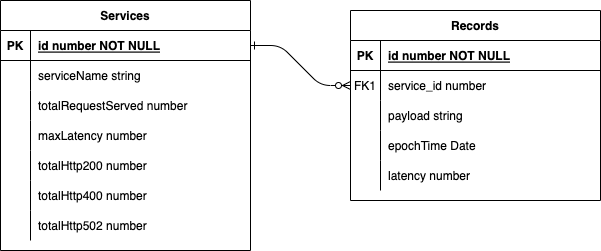

The diagram above was exported from draw.io. Its source (the exported page's mxGraphModel, read from the mxfile embedded in the PNG):
<mxGraphModel dx="946" dy="646" grid="1" gridSize="10" guides="1" tooltips="1" connect="1" arrows="1" fold="1" page="1" pageScale="1" pageWidth="850" pageHeight="1100" math="0" shadow="0" extFonts="Permanent Marker^https://fonts.googleapis.com/css?family=Permanent+Marker">
  <root>
    <mxCell id="0" />
    <mxCell id="1" parent="0" />
    <mxCell id="C-vyLk0tnHw3VtMMgP7b-1" value="" style="edgeStyle=entityRelationEdgeStyle;endArrow=ERzeroToMany;startArrow=ERone;endFill=1;startFill=0;" parent="1" source="C-vyLk0tnHw3VtMMgP7b-24" target="C-vyLk0tnHw3VtMMgP7b-6" edge="1">
      <mxGeometry width="100" height="100" relative="1" as="geometry">
        <mxPoint x="340" y="720" as="sourcePoint" />
        <mxPoint x="440" y="620" as="targetPoint" />
      </mxGeometry>
    </mxCell>
    <mxCell id="C-vyLk0tnHw3VtMMgP7b-2" value="Records" style="shape=table;startSize=30;container=1;collapsible=1;childLayout=tableLayout;fixedRows=1;rowLines=0;fontStyle=1;align=center;resizeLast=1;" parent="1" vertex="1">
      <mxGeometry x="460" y="160" width="250" height="190" as="geometry">
        <mxRectangle x="450" y="150" width="70" height="30" as="alternateBounds" />
      </mxGeometry>
    </mxCell>
    <mxCell id="C-vyLk0tnHw3VtMMgP7b-3" value="" style="shape=partialRectangle;collapsible=0;dropTarget=0;pointerEvents=0;fillColor=none;points=[[0,0.5],[1,0.5]];portConstraint=eastwest;top=0;left=0;right=0;bottom=1;" parent="C-vyLk0tnHw3VtMMgP7b-2" vertex="1">
      <mxGeometry y="30" width="250" height="30" as="geometry" />
    </mxCell>
    <mxCell id="C-vyLk0tnHw3VtMMgP7b-4" value="PK" style="shape=partialRectangle;overflow=hidden;connectable=0;fillColor=none;top=0;left=0;bottom=0;right=0;fontStyle=1;" parent="C-vyLk0tnHw3VtMMgP7b-3" vertex="1">
      <mxGeometry width="30" height="30" as="geometry">
        <mxRectangle width="30" height="30" as="alternateBounds" />
      </mxGeometry>
    </mxCell>
    <mxCell id="C-vyLk0tnHw3VtMMgP7b-5" value="id number NOT NULL" style="shape=partialRectangle;overflow=hidden;connectable=0;fillColor=none;top=0;left=0;bottom=0;right=0;align=left;spacingLeft=6;fontStyle=5;" parent="C-vyLk0tnHw3VtMMgP7b-3" vertex="1">
      <mxGeometry x="30" width="220" height="30" as="geometry">
        <mxRectangle width="220" height="30" as="alternateBounds" />
      </mxGeometry>
    </mxCell>
    <mxCell id="C-vyLk0tnHw3VtMMgP7b-6" value="" style="shape=partialRectangle;collapsible=0;dropTarget=0;pointerEvents=0;fillColor=none;points=[[0,0.5],[1,0.5]];portConstraint=eastwest;top=0;left=0;right=0;bottom=0;" parent="C-vyLk0tnHw3VtMMgP7b-2" vertex="1">
      <mxGeometry y="60" width="250" height="30" as="geometry" />
    </mxCell>
    <mxCell id="C-vyLk0tnHw3VtMMgP7b-7" value="FK1" style="shape=partialRectangle;overflow=hidden;connectable=0;fillColor=none;top=0;left=0;bottom=0;right=0;" parent="C-vyLk0tnHw3VtMMgP7b-6" vertex="1">
      <mxGeometry width="30" height="30" as="geometry">
        <mxRectangle width="30" height="30" as="alternateBounds" />
      </mxGeometry>
    </mxCell>
    <mxCell id="C-vyLk0tnHw3VtMMgP7b-8" value="service_id number" style="shape=partialRectangle;overflow=hidden;connectable=0;fillColor=none;top=0;left=0;bottom=0;right=0;align=left;spacingLeft=6;" parent="C-vyLk0tnHw3VtMMgP7b-6" vertex="1">
      <mxGeometry x="30" width="220" height="30" as="geometry">
        <mxRectangle width="220" height="30" as="alternateBounds" />
      </mxGeometry>
    </mxCell>
    <mxCell id="C-vyLk0tnHw3VtMMgP7b-9" value="" style="shape=partialRectangle;collapsible=0;dropTarget=0;pointerEvents=0;fillColor=none;points=[[0,0.5],[1,0.5]];portConstraint=eastwest;top=0;left=0;right=0;bottom=0;" parent="C-vyLk0tnHw3VtMMgP7b-2" vertex="1">
      <mxGeometry y="90" width="250" height="30" as="geometry" />
    </mxCell>
    <mxCell id="C-vyLk0tnHw3VtMMgP7b-10" value="" style="shape=partialRectangle;overflow=hidden;connectable=0;fillColor=none;top=0;left=0;bottom=0;right=0;" parent="C-vyLk0tnHw3VtMMgP7b-9" vertex="1">
      <mxGeometry width="30" height="30" as="geometry">
        <mxRectangle width="30" height="30" as="alternateBounds" />
      </mxGeometry>
    </mxCell>
    <mxCell id="C-vyLk0tnHw3VtMMgP7b-11" value="payload string" style="shape=partialRectangle;overflow=hidden;connectable=0;fillColor=none;top=0;left=0;bottom=0;right=0;align=left;spacingLeft=6;" parent="C-vyLk0tnHw3VtMMgP7b-9" vertex="1">
      <mxGeometry x="30" width="220" height="30" as="geometry">
        <mxRectangle width="220" height="30" as="alternateBounds" />
      </mxGeometry>
    </mxCell>
    <mxCell id="1wcF-FiwohCXUk_28mFQ-19" value="" style="shape=partialRectangle;collapsible=0;dropTarget=0;pointerEvents=0;fillColor=none;points=[[0,0.5],[1,0.5]];portConstraint=eastwest;top=0;left=0;right=0;bottom=0;" vertex="1" parent="C-vyLk0tnHw3VtMMgP7b-2">
      <mxGeometry y="120" width="250" height="30" as="geometry" />
    </mxCell>
    <mxCell id="1wcF-FiwohCXUk_28mFQ-20" value="" style="shape=partialRectangle;overflow=hidden;connectable=0;fillColor=none;top=0;left=0;bottom=0;right=0;" vertex="1" parent="1wcF-FiwohCXUk_28mFQ-19">
      <mxGeometry width="30" height="30" as="geometry">
        <mxRectangle width="30" height="30" as="alternateBounds" />
      </mxGeometry>
    </mxCell>
    <mxCell id="1wcF-FiwohCXUk_28mFQ-21" value="epochTime Date" style="shape=partialRectangle;overflow=hidden;connectable=0;fillColor=none;top=0;left=0;bottom=0;right=0;align=left;spacingLeft=6;" vertex="1" parent="1wcF-FiwohCXUk_28mFQ-19">
      <mxGeometry x="30" width="220" height="30" as="geometry">
        <mxRectangle width="220" height="30" as="alternateBounds" />
      </mxGeometry>
    </mxCell>
    <mxCell id="1wcF-FiwohCXUk_28mFQ-37" value="" style="shape=partialRectangle;collapsible=0;dropTarget=0;pointerEvents=0;fillColor=none;points=[[0,0.5],[1,0.5]];portConstraint=eastwest;top=0;left=0;right=0;bottom=0;" vertex="1" parent="C-vyLk0tnHw3VtMMgP7b-2">
      <mxGeometry y="150" width="250" height="30" as="geometry" />
    </mxCell>
    <mxCell id="1wcF-FiwohCXUk_28mFQ-38" value="" style="shape=partialRectangle;overflow=hidden;connectable=0;fillColor=none;top=0;left=0;bottom=0;right=0;" vertex="1" parent="1wcF-FiwohCXUk_28mFQ-37">
      <mxGeometry width="30" height="30" as="geometry">
        <mxRectangle width="30" height="30" as="alternateBounds" />
      </mxGeometry>
    </mxCell>
    <mxCell id="1wcF-FiwohCXUk_28mFQ-39" value="latency number" style="shape=partialRectangle;overflow=hidden;connectable=0;fillColor=none;top=0;left=0;bottom=0;right=0;align=left;spacingLeft=6;" vertex="1" parent="1wcF-FiwohCXUk_28mFQ-37">
      <mxGeometry x="30" width="220" height="30" as="geometry">
        <mxRectangle width="220" height="30" as="alternateBounds" />
      </mxGeometry>
    </mxCell>
    <mxCell id="C-vyLk0tnHw3VtMMgP7b-23" value="Services" style="shape=table;startSize=30;container=1;collapsible=1;childLayout=tableLayout;fixedRows=1;rowLines=0;fontStyle=1;align=center;resizeLast=1;" parent="1" vertex="1">
      <mxGeometry x="110" y="150" width="250" height="250" as="geometry" />
    </mxCell>
    <mxCell id="C-vyLk0tnHw3VtMMgP7b-24" value="" style="shape=partialRectangle;collapsible=0;dropTarget=0;pointerEvents=0;fillColor=none;points=[[0,0.5],[1,0.5]];portConstraint=eastwest;top=0;left=0;right=0;bottom=1;" parent="C-vyLk0tnHw3VtMMgP7b-23" vertex="1">
      <mxGeometry y="30" width="250" height="30" as="geometry" />
    </mxCell>
    <mxCell id="C-vyLk0tnHw3VtMMgP7b-25" value="PK" style="shape=partialRectangle;overflow=hidden;connectable=0;fillColor=none;top=0;left=0;bottom=0;right=0;fontStyle=1;" parent="C-vyLk0tnHw3VtMMgP7b-24" vertex="1">
      <mxGeometry width="30" height="30" as="geometry">
        <mxRectangle width="30" height="30" as="alternateBounds" />
      </mxGeometry>
    </mxCell>
    <mxCell id="C-vyLk0tnHw3VtMMgP7b-26" value="id number NOT NULL " style="shape=partialRectangle;overflow=hidden;connectable=0;fillColor=none;top=0;left=0;bottom=0;right=0;align=left;spacingLeft=6;fontStyle=5;" parent="C-vyLk0tnHw3VtMMgP7b-24" vertex="1">
      <mxGeometry x="30" width="220" height="30" as="geometry">
        <mxRectangle width="220" height="30" as="alternateBounds" />
      </mxGeometry>
    </mxCell>
    <mxCell id="C-vyLk0tnHw3VtMMgP7b-27" value="" style="shape=partialRectangle;collapsible=0;dropTarget=0;pointerEvents=0;fillColor=none;points=[[0,0.5],[1,0.5]];portConstraint=eastwest;top=0;left=0;right=0;bottom=0;" parent="C-vyLk0tnHw3VtMMgP7b-23" vertex="1">
      <mxGeometry y="60" width="250" height="30" as="geometry" />
    </mxCell>
    <mxCell id="C-vyLk0tnHw3VtMMgP7b-28" value="" style="shape=partialRectangle;overflow=hidden;connectable=0;fillColor=none;top=0;left=0;bottom=0;right=0;" parent="C-vyLk0tnHw3VtMMgP7b-27" vertex="1">
      <mxGeometry width="30" height="30" as="geometry">
        <mxRectangle width="30" height="30" as="alternateBounds" />
      </mxGeometry>
    </mxCell>
    <mxCell id="C-vyLk0tnHw3VtMMgP7b-29" value="serviceName string" style="shape=partialRectangle;overflow=hidden;connectable=0;fillColor=none;top=0;left=0;bottom=0;right=0;align=left;spacingLeft=6;" parent="C-vyLk0tnHw3VtMMgP7b-27" vertex="1">
      <mxGeometry x="30" width="220" height="30" as="geometry">
        <mxRectangle width="220" height="30" as="alternateBounds" />
      </mxGeometry>
    </mxCell>
    <mxCell id="1wcF-FiwohCXUk_28mFQ-22" value="" style="shape=partialRectangle;collapsible=0;dropTarget=0;pointerEvents=0;fillColor=none;points=[[0,0.5],[1,0.5]];portConstraint=eastwest;top=0;left=0;right=0;bottom=0;" vertex="1" parent="C-vyLk0tnHw3VtMMgP7b-23">
      <mxGeometry y="90" width="250" height="30" as="geometry" />
    </mxCell>
    <mxCell id="1wcF-FiwohCXUk_28mFQ-23" value="" style="shape=partialRectangle;overflow=hidden;connectable=0;fillColor=none;top=0;left=0;bottom=0;right=0;" vertex="1" parent="1wcF-FiwohCXUk_28mFQ-22">
      <mxGeometry width="30" height="30" as="geometry">
        <mxRectangle width="30" height="30" as="alternateBounds" />
      </mxGeometry>
    </mxCell>
    <mxCell id="1wcF-FiwohCXUk_28mFQ-24" value="totalRequestServed number" style="shape=partialRectangle;overflow=hidden;connectable=0;fillColor=none;top=0;left=0;bottom=0;right=0;align=left;spacingLeft=6;" vertex="1" parent="1wcF-FiwohCXUk_28mFQ-22">
      <mxGeometry x="30" width="220" height="30" as="geometry">
        <mxRectangle width="220" height="30" as="alternateBounds" />
      </mxGeometry>
    </mxCell>
    <mxCell id="1wcF-FiwohCXUk_28mFQ-25" value="" style="shape=partialRectangle;collapsible=0;dropTarget=0;pointerEvents=0;fillColor=none;points=[[0,0.5],[1,0.5]];portConstraint=eastwest;top=0;left=0;right=0;bottom=0;" vertex="1" parent="C-vyLk0tnHw3VtMMgP7b-23">
      <mxGeometry y="120" width="250" height="30" as="geometry" />
    </mxCell>
    <mxCell id="1wcF-FiwohCXUk_28mFQ-26" value="" style="shape=partialRectangle;overflow=hidden;connectable=0;fillColor=none;top=0;left=0;bottom=0;right=0;" vertex="1" parent="1wcF-FiwohCXUk_28mFQ-25">
      <mxGeometry width="30" height="30" as="geometry">
        <mxRectangle width="30" height="30" as="alternateBounds" />
      </mxGeometry>
    </mxCell>
    <mxCell id="1wcF-FiwohCXUk_28mFQ-27" value="maxLatency number" style="shape=partialRectangle;overflow=hidden;connectable=0;fillColor=none;top=0;left=0;bottom=0;right=0;align=left;spacingLeft=6;" vertex="1" parent="1wcF-FiwohCXUk_28mFQ-25">
      <mxGeometry x="30" width="220" height="30" as="geometry">
        <mxRectangle width="220" height="30" as="alternateBounds" />
      </mxGeometry>
    </mxCell>
    <mxCell id="1wcF-FiwohCXUk_28mFQ-28" value="" style="shape=partialRectangle;collapsible=0;dropTarget=0;pointerEvents=0;fillColor=none;points=[[0,0.5],[1,0.5]];portConstraint=eastwest;top=0;left=0;right=0;bottom=0;" vertex="1" parent="C-vyLk0tnHw3VtMMgP7b-23">
      <mxGeometry y="150" width="250" height="30" as="geometry" />
    </mxCell>
    <mxCell id="1wcF-FiwohCXUk_28mFQ-29" value="" style="shape=partialRectangle;overflow=hidden;connectable=0;fillColor=none;top=0;left=0;bottom=0;right=0;" vertex="1" parent="1wcF-FiwohCXUk_28mFQ-28">
      <mxGeometry width="30" height="30" as="geometry">
        <mxRectangle width="30" height="30" as="alternateBounds" />
      </mxGeometry>
    </mxCell>
    <mxCell id="1wcF-FiwohCXUk_28mFQ-30" value="totalHttp200 number" style="shape=partialRectangle;overflow=hidden;connectable=0;fillColor=none;top=0;left=0;bottom=0;right=0;align=left;spacingLeft=6;" vertex="1" parent="1wcF-FiwohCXUk_28mFQ-28">
      <mxGeometry x="30" width="220" height="30" as="geometry">
        <mxRectangle width="220" height="30" as="alternateBounds" />
      </mxGeometry>
    </mxCell>
    <mxCell id="1wcF-FiwohCXUk_28mFQ-31" value="" style="shape=partialRectangle;collapsible=0;dropTarget=0;pointerEvents=0;fillColor=none;points=[[0,0.5],[1,0.5]];portConstraint=eastwest;top=0;left=0;right=0;bottom=0;" vertex="1" parent="C-vyLk0tnHw3VtMMgP7b-23">
      <mxGeometry y="180" width="250" height="30" as="geometry" />
    </mxCell>
    <mxCell id="1wcF-FiwohCXUk_28mFQ-32" value="" style="shape=partialRectangle;overflow=hidden;connectable=0;fillColor=none;top=0;left=0;bottom=0;right=0;" vertex="1" parent="1wcF-FiwohCXUk_28mFQ-31">
      <mxGeometry width="30" height="30" as="geometry">
        <mxRectangle width="30" height="30" as="alternateBounds" />
      </mxGeometry>
    </mxCell>
    <mxCell id="1wcF-FiwohCXUk_28mFQ-33" value="totalHttp400 number" style="shape=partialRectangle;overflow=hidden;connectable=0;fillColor=none;top=0;left=0;bottom=0;right=0;align=left;spacingLeft=6;" vertex="1" parent="1wcF-FiwohCXUk_28mFQ-31">
      <mxGeometry x="30" width="220" height="30" as="geometry">
        <mxRectangle width="220" height="30" as="alternateBounds" />
      </mxGeometry>
    </mxCell>
    <mxCell id="1wcF-FiwohCXUk_28mFQ-34" value="" style="shape=partialRectangle;collapsible=0;dropTarget=0;pointerEvents=0;fillColor=none;points=[[0,0.5],[1,0.5]];portConstraint=eastwest;top=0;left=0;right=0;bottom=0;" vertex="1" parent="C-vyLk0tnHw3VtMMgP7b-23">
      <mxGeometry y="210" width="250" height="30" as="geometry" />
    </mxCell>
    <mxCell id="1wcF-FiwohCXUk_28mFQ-35" value="" style="shape=partialRectangle;overflow=hidden;connectable=0;fillColor=none;top=0;left=0;bottom=0;right=0;" vertex="1" parent="1wcF-FiwohCXUk_28mFQ-34">
      <mxGeometry width="30" height="30" as="geometry">
        <mxRectangle width="30" height="30" as="alternateBounds" />
      </mxGeometry>
    </mxCell>
    <mxCell id="1wcF-FiwohCXUk_28mFQ-36" value="totalHttp502 number" style="shape=partialRectangle;overflow=hidden;connectable=0;fillColor=none;top=0;left=0;bottom=0;right=0;align=left;spacingLeft=6;" vertex="1" parent="1wcF-FiwohCXUk_28mFQ-34">
      <mxGeometry x="30" width="220" height="30" as="geometry">
        <mxRectangle width="220" height="30" as="alternateBounds" />
      </mxGeometry>
    </mxCell>
  </root>
</mxGraphModel>